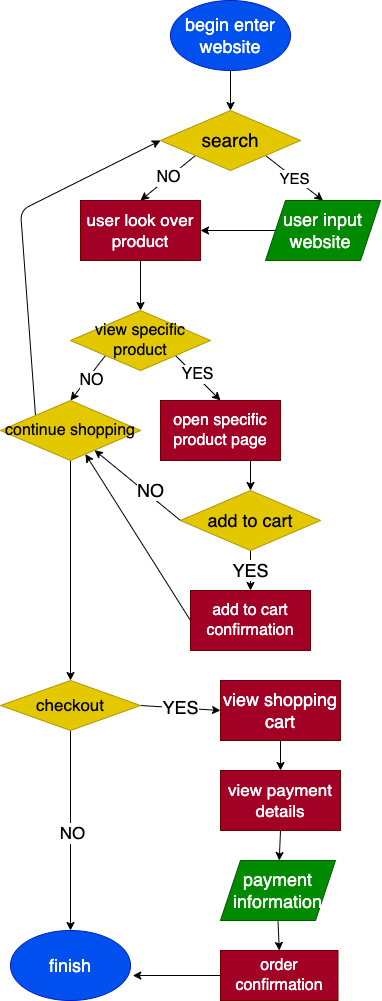

The diagram above was exported from draw.io. Its source (the exported page's mxGraphModel, read from the mxfile embedded in the PNG):
<mxGraphModel dx="673" dy="858" grid="1" gridSize="10" guides="1" tooltips="1" connect="1" arrows="1" fold="1" page="1" pageScale="1" pageWidth="850" pageHeight="1100" math="0" shadow="0">
  <root>
    <mxCell id="0" />
    <mxCell id="1" parent="0" />
    <mxCell id="5" value="" style="edgeStyle=none;html=1;" edge="1" parent="1" source="2" target="3">
      <mxGeometry relative="1" as="geometry" />
    </mxCell>
    <mxCell id="2" value="&lt;font style=&quot;font-size: 18px;&quot;&gt;begin enter website&lt;/font&gt;" style="ellipse;whiteSpace=wrap;html=1;fillColor=#0050ef;fontColor=#ffffff;strokeColor=#001DBC;" vertex="1" parent="1">
      <mxGeometry x="210" y="10" width="120" height="70" as="geometry" />
    </mxCell>
    <mxCell id="8" value="&lt;font style=&quot;font-size: 16px;&quot;&gt;NO&lt;/font&gt;" style="edgeStyle=none;html=1;exitX=0;exitY=1;exitDx=0;exitDy=0;entryX=0.5;entryY=0;entryDx=0;entryDy=0;" edge="1" parent="1" source="3" target="7">
      <mxGeometry relative="1" as="geometry" />
    </mxCell>
    <mxCell id="9" value="&lt;font style=&quot;font-size: 15px;&quot;&gt;YES&lt;/font&gt;" style="edgeStyle=none;html=1;exitX=1;exitY=1;exitDx=0;exitDy=0;entryX=0.5;entryY=0;entryDx=0;entryDy=0;" edge="1" parent="1" source="3" target="6">
      <mxGeometry relative="1" as="geometry" />
    </mxCell>
    <mxCell id="3" value="&lt;font style=&quot;font-size: 19px;&quot;&gt;search&lt;/font&gt;" style="rhombus;whiteSpace=wrap;html=1;fillColor=#e3c800;fontColor=#000000;strokeColor=#B09500;" vertex="1" parent="1">
      <mxGeometry x="200" y="120" width="140" height="60" as="geometry" />
    </mxCell>
    <mxCell id="22" style="edgeStyle=none;html=1;exitX=0;exitY=0.5;exitDx=0;exitDy=0;entryX=1;entryY=0.5;entryDx=0;entryDy=0;strokeWidth=1;fontSize=16;" edge="1" parent="1" source="6" target="7">
      <mxGeometry relative="1" as="geometry" />
    </mxCell>
    <mxCell id="6" value="&lt;font style=&quot;font-size: 18px;&quot;&gt;user input website&amp;nbsp;&lt;/font&gt;" style="shape=parallelogram;perimeter=parallelogramPerimeter;whiteSpace=wrap;html=1;fixedSize=1;fillColor=#008a00;fontColor=#ffffff;strokeColor=#005700;" vertex="1" parent="1">
      <mxGeometry x="305" y="210" width="115" height="60" as="geometry" />
    </mxCell>
    <mxCell id="12" style="edgeStyle=none;html=1;exitX=0.5;exitY=1;exitDx=0;exitDy=0;entryX=0.5;entryY=0;entryDx=0;entryDy=0;" edge="1" parent="1" source="7" target="11">
      <mxGeometry relative="1" as="geometry" />
    </mxCell>
    <mxCell id="7" value="&lt;font style=&quot;font-size: 17px;&quot;&gt;user look over product&lt;/font&gt;" style="rounded=0;whiteSpace=wrap;html=1;fillColor=#a20025;fontColor=#ffffff;strokeColor=#6F0000;" vertex="1" parent="1">
      <mxGeometry x="120" y="210" width="120" height="60" as="geometry" />
    </mxCell>
    <mxCell id="14" style="edgeStyle=none;html=1;exitX=1;exitY=1;exitDx=0;exitDy=0;entryX=0.5;entryY=0;entryDx=0;entryDy=0;" edge="1" parent="1" source="11" target="13">
      <mxGeometry relative="1" as="geometry" />
    </mxCell>
    <mxCell id="21" value="YES" style="edgeLabel;html=1;align=center;verticalAlign=middle;resizable=0;points=[];fontSize=16;" vertex="1" connectable="0" parent="14">
      <mxGeometry x="-0.1737" y="2" relative="1" as="geometry">
        <mxPoint x="1" y="1" as="offset" />
      </mxGeometry>
    </mxCell>
    <mxCell id="16" style="edgeStyle=none;html=1;exitX=0;exitY=1;exitDx=0;exitDy=0;entryX=0.5;entryY=0;entryDx=0;entryDy=0;" edge="1" parent="1" source="11" target="15">
      <mxGeometry relative="1" as="geometry" />
    </mxCell>
    <mxCell id="20" value="NO" style="edgeLabel;html=1;align=center;verticalAlign=middle;resizable=0;points=[];fontSize=16;" vertex="1" connectable="0" parent="16">
      <mxGeometry x="0.0101" y="3" relative="1" as="geometry">
        <mxPoint as="offset" />
      </mxGeometry>
    </mxCell>
    <mxCell id="11" value="&lt;font style=&quot;font-size: 16px;&quot;&gt;view specific product&lt;/font&gt;" style="rhombus;whiteSpace=wrap;html=1;fillColor=#e3c800;fontColor=#000000;strokeColor=#B09500;" vertex="1" parent="1">
      <mxGeometry x="110" y="320" width="140" height="60" as="geometry" />
    </mxCell>
    <mxCell id="25" style="edgeStyle=none;html=1;exitX=0.75;exitY=1;exitDx=0;exitDy=0;entryX=0.5;entryY=0;entryDx=0;entryDy=0;strokeWidth=1;fontSize=17;" edge="1" parent="1" source="13" target="24">
      <mxGeometry relative="1" as="geometry" />
    </mxCell>
    <mxCell id="13" value="&lt;font style=&quot;font-size: 16px;&quot;&gt;open specific product page&lt;/font&gt;" style="rounded=0;whiteSpace=wrap;html=1;fillColor=#a20025;fontColor=#ffffff;strokeColor=#6F0000;" vertex="1" parent="1">
      <mxGeometry x="200" y="410" width="120" height="60" as="geometry" />
    </mxCell>
    <mxCell id="18" style="edgeStyle=none;html=1;exitX=0.5;exitY=1;exitDx=0;exitDy=0;entryX=0.5;entryY=0;entryDx=0;entryDy=0;" edge="1" parent="1" source="15" target="17">
      <mxGeometry relative="1" as="geometry" />
    </mxCell>
    <mxCell id="23" style="edgeStyle=none;html=1;exitX=0;exitY=0;exitDx=0;exitDy=0;strokeWidth=1;fontSize=16;entryX=0;entryY=0.5;entryDx=0;entryDy=0;" edge="1" parent="1" source="15" target="3">
      <mxGeometry relative="1" as="geometry">
        <mxPoint x="76" y="150" as="targetPoint" />
        <Array as="points">
          <mxPoint x="60" y="220" />
        </Array>
      </mxGeometry>
    </mxCell>
    <mxCell id="15" value="&lt;font style=&quot;font-size: 16px;&quot;&gt;continue shopping&lt;/font&gt;" style="rhombus;whiteSpace=wrap;html=1;fillColor=#e3c800;fontColor=#000000;strokeColor=#B09500;" vertex="1" parent="1">
      <mxGeometry x="40" y="410" width="140" height="60" as="geometry" />
    </mxCell>
    <mxCell id="34" value="YES" style="edgeStyle=none;html=1;exitX=1;exitY=0.5;exitDx=0;exitDy=0;entryX=0;entryY=0.5;entryDx=0;entryDy=0;strokeWidth=1;fontSize=18;" edge="1" parent="1" source="17" target="33">
      <mxGeometry relative="1" as="geometry" />
    </mxCell>
    <mxCell id="39" style="edgeStyle=none;html=1;exitX=0.5;exitY=1;exitDx=0;exitDy=0;strokeWidth=1;fontSize=17;" edge="1" parent="1" source="17" target="38">
      <mxGeometry relative="1" as="geometry" />
    </mxCell>
    <mxCell id="40" value="NO" style="edgeLabel;html=1;align=center;verticalAlign=middle;resizable=0;points=[];fontSize=17;" vertex="1" connectable="0" parent="39">
      <mxGeometry x="0.025" y="1" relative="1" as="geometry">
        <mxPoint as="offset" />
      </mxGeometry>
    </mxCell>
    <mxCell id="17" value="&lt;font style=&quot;font-size: 17px;&quot;&gt;checkout&lt;/font&gt;" style="rhombus;whiteSpace=wrap;html=1;fillColor=#e3c800;fontColor=#000000;strokeColor=#B09500;" vertex="1" parent="1">
      <mxGeometry x="40" y="690" width="140" height="50" as="geometry" />
    </mxCell>
    <mxCell id="27" value="YES" style="edgeStyle=none;html=1;exitX=0.5;exitY=1;exitDx=0;exitDy=0;entryX=0.5;entryY=0;entryDx=0;entryDy=0;strokeWidth=1;fontSize=18;" edge="1" parent="1" source="24" target="26">
      <mxGeometry relative="1" as="geometry" />
    </mxCell>
    <mxCell id="28" style="edgeStyle=none;html=1;exitX=0;exitY=0.5;exitDx=0;exitDy=0;strokeWidth=1;fontSize=18;" edge="1" parent="1" source="24" target="15">
      <mxGeometry relative="1" as="geometry" />
    </mxCell>
    <mxCell id="31" value="NO" style="edgeLabel;html=1;align=center;verticalAlign=middle;resizable=0;points=[];fontSize=18;" vertex="1" connectable="0" parent="28">
      <mxGeometry x="-0.2045" y="-4" relative="1" as="geometry">
        <mxPoint as="offset" />
      </mxGeometry>
    </mxCell>
    <mxCell id="24" value="&lt;font style=&quot;font-size: 18px;&quot;&gt;add to cart&lt;/font&gt;" style="rhombus;whiteSpace=wrap;html=1;fillColor=#e3c800;fontColor=#000000;strokeColor=#B09500;" vertex="1" parent="1">
      <mxGeometry x="220" y="500" width="140" height="60" as="geometry" />
    </mxCell>
    <mxCell id="32" style="edgeStyle=none;html=1;exitX=0;exitY=0.5;exitDx=0;exitDy=0;strokeWidth=1;fontSize=18;" edge="1" parent="1" source="26" target="15">
      <mxGeometry relative="1" as="geometry" />
    </mxCell>
    <mxCell id="26" value="&lt;span style=&quot;font-size: 16px;&quot;&gt;add to cart confirmation&lt;/span&gt;" style="rounded=0;whiteSpace=wrap;html=1;fillColor=#a20025;fontColor=#ffffff;strokeColor=#6F0000;" vertex="1" parent="1">
      <mxGeometry x="230" y="600" width="120" height="60" as="geometry" />
    </mxCell>
    <mxCell id="41" style="edgeStyle=none;html=1;exitX=0.5;exitY=1;exitDx=0;exitDy=0;entryX=0.5;entryY=0;entryDx=0;entryDy=0;strokeWidth=1;fontSize=17;" edge="1" parent="1" source="33" target="35">
      <mxGeometry relative="1" as="geometry" />
    </mxCell>
    <mxCell id="33" value="&lt;font style=&quot;font-size: 18px;&quot;&gt;view shopping cart&lt;/font&gt;" style="rounded=0;whiteSpace=wrap;html=1;fillColor=#a20025;fontColor=#ffffff;strokeColor=#6F0000;" vertex="1" parent="1">
      <mxGeometry x="260" y="690" width="120" height="60" as="geometry" />
    </mxCell>
    <mxCell id="43" style="edgeStyle=none;html=1;exitX=0.5;exitY=1;exitDx=0;exitDy=0;strokeWidth=1;fontSize=17;" edge="1" parent="1" source="35" target="42">
      <mxGeometry relative="1" as="geometry" />
    </mxCell>
    <mxCell id="35" value="&lt;font style=&quot;font-size: 17px;&quot;&gt;view payment details&lt;/font&gt;" style="rounded=0;whiteSpace=wrap;html=1;fillColor=#a20025;fontColor=#ffffff;strokeColor=#6F0000;" vertex="1" parent="1">
      <mxGeometry x="260" y="780" width="120" height="60" as="geometry" />
    </mxCell>
    <mxCell id="38" value="&lt;span style=&quot;font-size: 18px;&quot;&gt;finish&lt;/span&gt;" style="ellipse;whiteSpace=wrap;html=1;fillColor=#0050ef;fontColor=#ffffff;strokeColor=#001DBC;" vertex="1" parent="1">
      <mxGeometry x="50" y="940" width="120" height="70" as="geometry" />
    </mxCell>
    <mxCell id="46" style="edgeStyle=none;html=1;exitX=0.5;exitY=1;exitDx=0;exitDy=0;entryX=0.5;entryY=0;entryDx=0;entryDy=0;strokeWidth=1;fontSize=17;" edge="1" parent="1" source="42" target="44">
      <mxGeometry relative="1" as="geometry" />
    </mxCell>
    <mxCell id="42" value="&lt;span style=&quot;font-size: 18px;&quot;&gt;payment information&lt;/span&gt;" style="shape=parallelogram;perimeter=parallelogramPerimeter;whiteSpace=wrap;html=1;fixedSize=1;fillColor=#008a00;fontColor=#ffffff;strokeColor=#005700;" vertex="1" parent="1">
      <mxGeometry x="260" y="870" width="115" height="60" as="geometry" />
    </mxCell>
    <mxCell id="47" style="edgeStyle=none;html=1;exitX=0;exitY=0.5;exitDx=0;exitDy=0;entryX=1.019;entryY=0.643;entryDx=0;entryDy=0;entryPerimeter=0;strokeWidth=1;fontSize=17;" edge="1" parent="1" source="44" target="38">
      <mxGeometry relative="1" as="geometry" />
    </mxCell>
    <mxCell id="44" value="&lt;span style=&quot;font-size: 16px;&quot;&gt;order confirmation&lt;/span&gt;" style="rounded=0;whiteSpace=wrap;html=1;fillColor=#a20025;fontColor=#ffffff;strokeColor=#6F0000;" vertex="1" parent="1">
      <mxGeometry x="260" y="960" width="117.5" height="50" as="geometry" />
    </mxCell>
  </root>
</mxGraphModel>